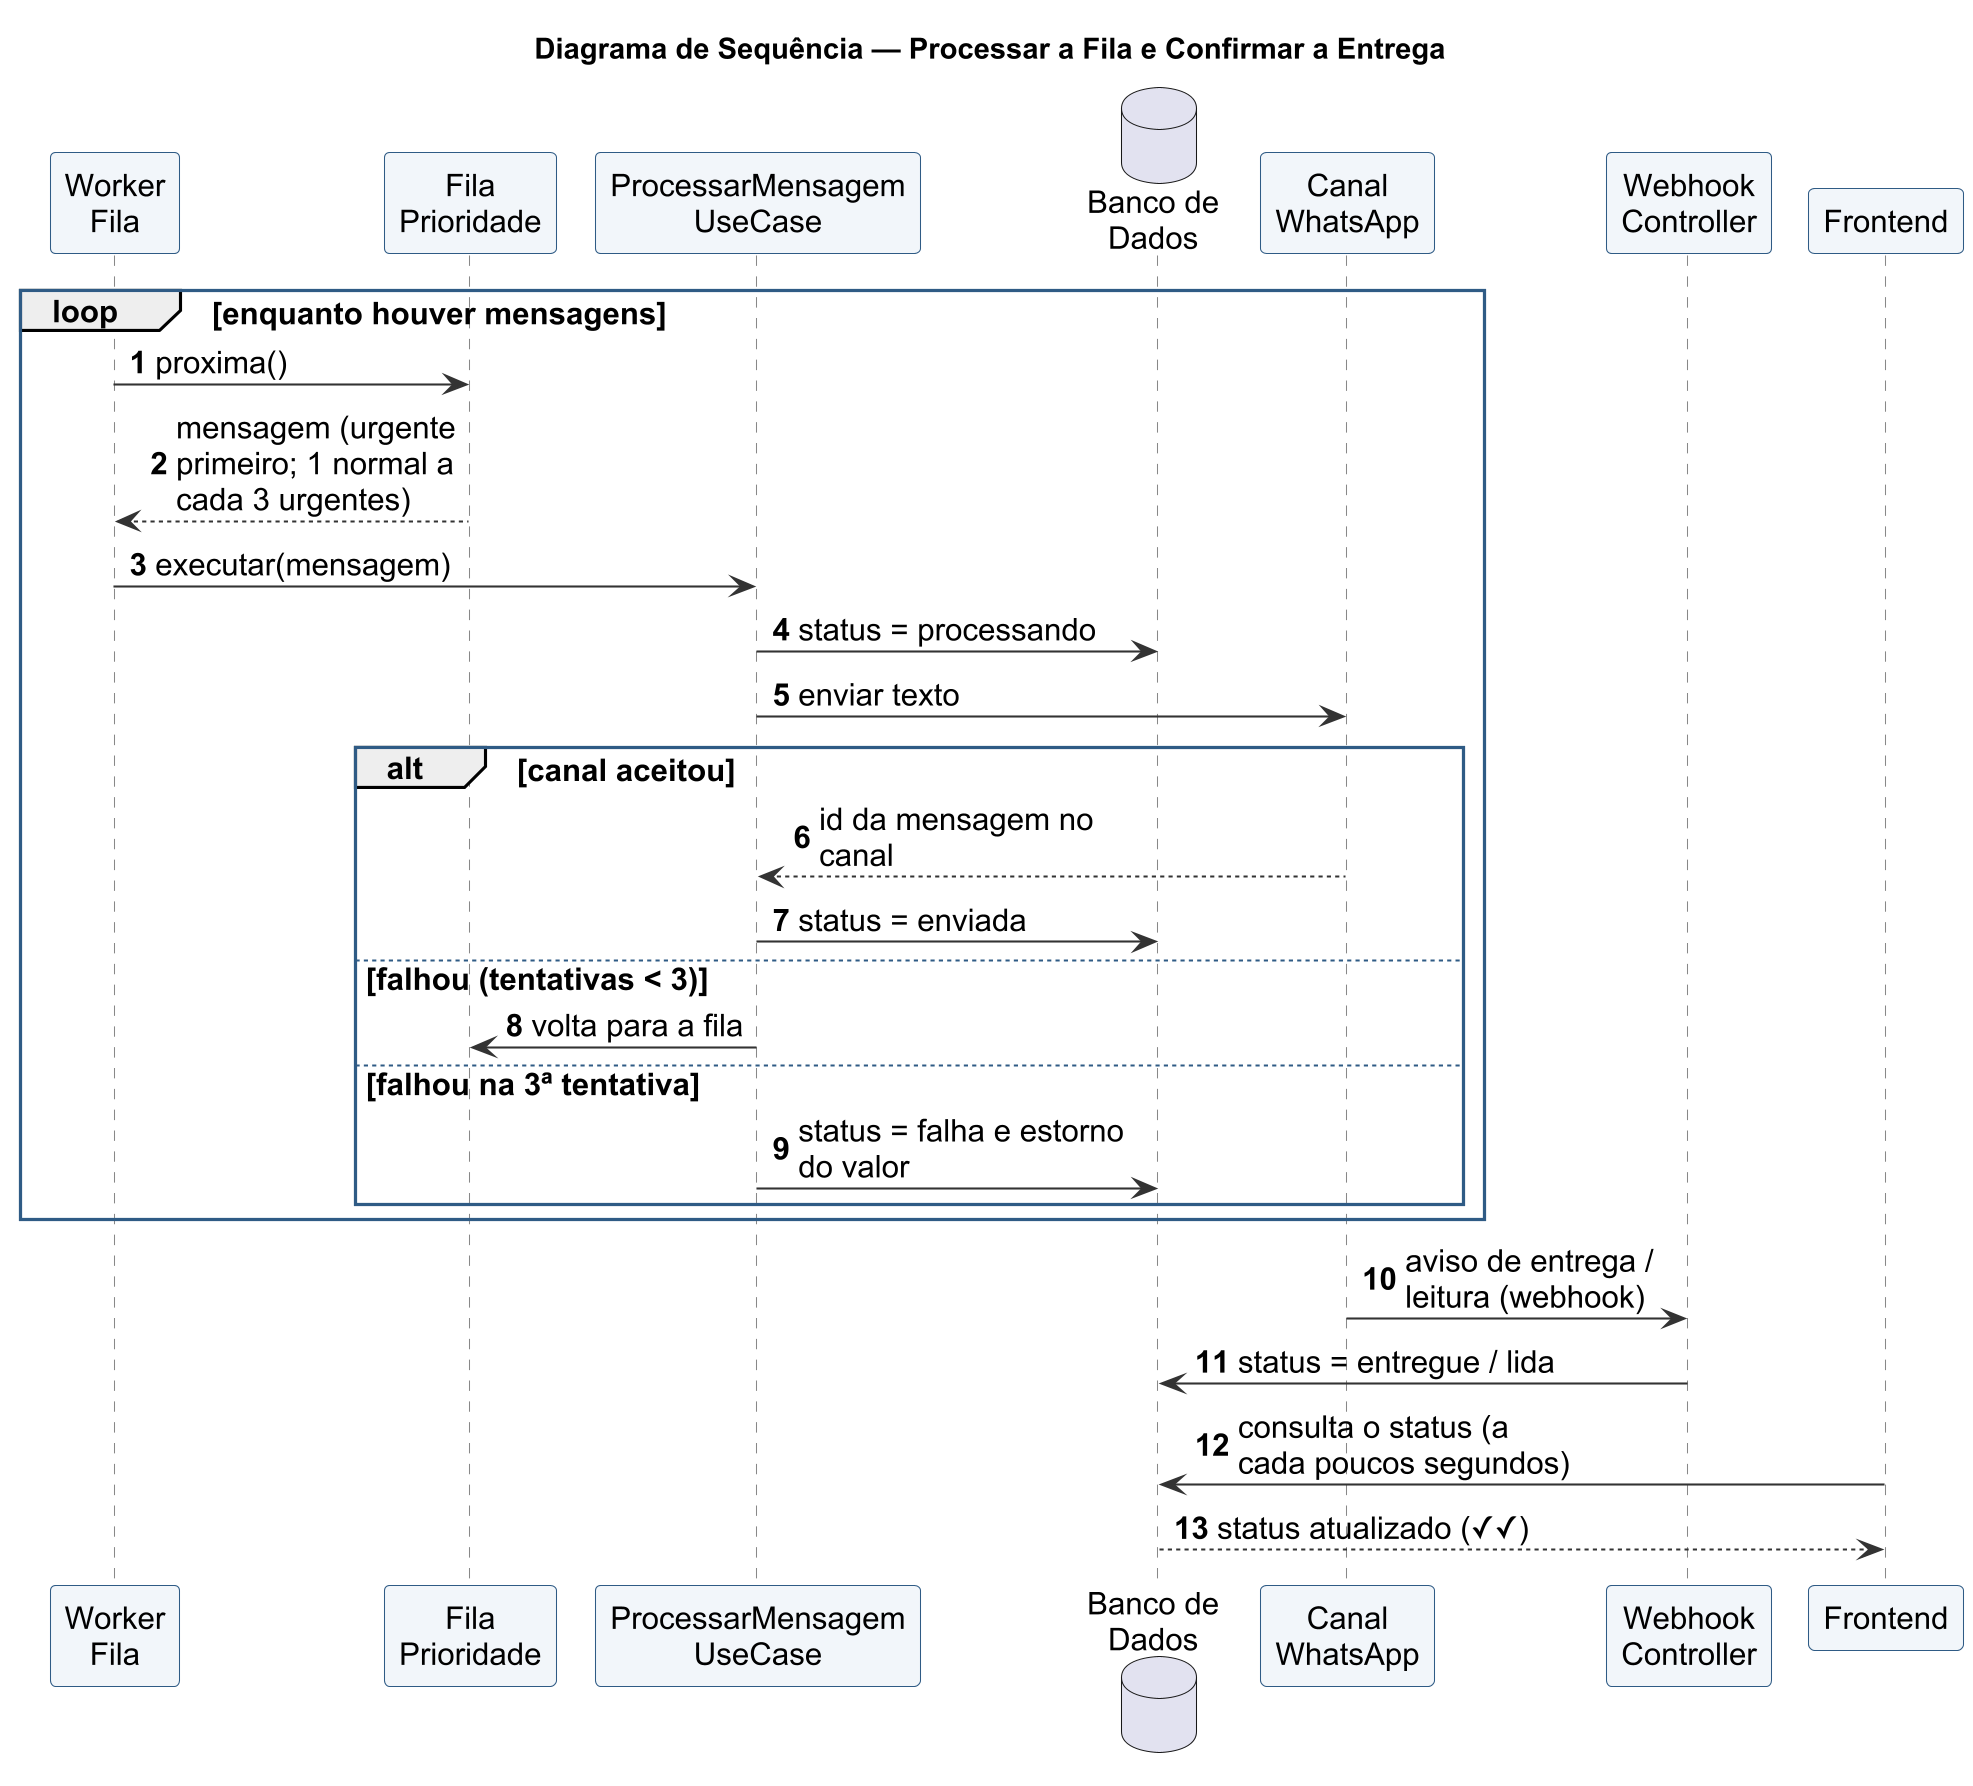

The diagram above was rendered by PlantUML. Its source (embedded in the PNG):
@startuml
skinparamlocked dpi 200
!include skin.iuml
skinparam maxMessageSize 160
skinparam ParticipantPadding 4
title Diagrama de Sequência — Processar a Fila e Confirmar a Entrega
autonumber
participant "Worker\nFila" as W
participant "Fila\nPrioridade" as FQ
participant "ProcessarMensagem\nUseCase" as UC
database "Banco de\nDados" as DB
participant "Canal\nWhatsApp" as Z
participant "Webhook\nController" as WH
participant "Frontend" as F

loop enquanto houver mensagens
  W -> FQ : proxima()
  FQ --> W : mensagem (urgente primeiro; 1 normal a cada 3 urgentes)
  W -> UC : executar(mensagem)
  UC -> DB : status = processando
  UC -> Z : enviar texto
  alt canal aceitou
    Z --> UC : id da mensagem no canal
    UC -> DB : status = enviada
  else falhou (tentativas < 3)
    UC -> FQ : volta para a fila
  else falhou na 3ª tentativa
    UC -> DB : status = falha e estorno do valor
  end
end
Z -> WH : aviso de entrega / leitura (webhook)
WH -> DB : status = entregue / lida
F -> DB : consulta o status (a cada poucos segundos)
DB --> F : status atualizado (✓✓)
@enduml